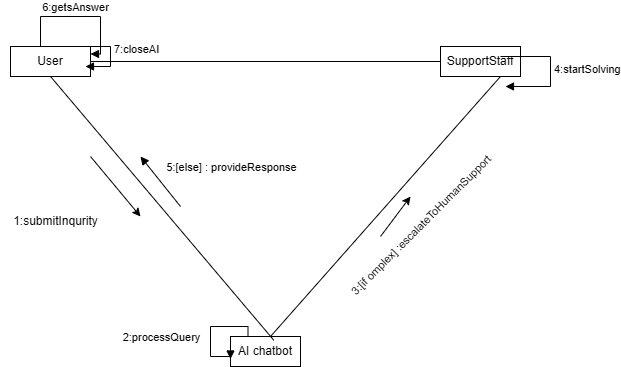

The diagram above was exported from draw.io. Its source (the exported page's mxGraphModel, read from the mxfile embedded in the PNG):
<mxGraphModel dx="1042" dy="596" grid="1" gridSize="10" guides="1" tooltips="1" connect="1" arrows="1" fold="1" page="1" pageScale="1" pageWidth="850" pageHeight="1100" math="0" shadow="0">
  <root>
    <mxCell id="0" />
    <mxCell id="1" parent="0" />
    <mxCell id="v0an3OcHTPlGahe1a8bc-1" value="AI chatbot" style="html=1;whiteSpace=wrap;" parent="1" vertex="1">
      <mxGeometry x="390" y="410" width="70" height="30" as="geometry" />
    </mxCell>
    <mxCell id="v0an3OcHTPlGahe1a8bc-2" value="SupportStaff" style="html=1;whiteSpace=wrap;" parent="1" vertex="1">
      <mxGeometry x="600" y="120" width="80" height="30" as="geometry" />
    </mxCell>
    <mxCell id="v0an3OcHTPlGahe1a8bc-3" value="User" style="html=1;whiteSpace=wrap;" parent="1" vertex="1">
      <mxGeometry x="170" y="120" width="80" height="30" as="geometry" />
    </mxCell>
    <mxCell id="v0an3OcHTPlGahe1a8bc-6" value="" style="endArrow=none;html=1;rounded=0;entryX=0.5;entryY=1;entryDx=0;entryDy=0;exitX=0.62;exitY=0.127;exitDx=0;exitDy=0;exitPerimeter=0;" parent="1" source="v0an3OcHTPlGahe1a8bc-1" target="v0an3OcHTPlGahe1a8bc-3" edge="1">
      <mxGeometry width="50" height="50" relative="1" as="geometry">
        <mxPoint x="230" y="340" as="sourcePoint" />
        <mxPoint x="280" y="290" as="targetPoint" />
      </mxGeometry>
    </mxCell>
    <mxCell id="v0an3OcHTPlGahe1a8bc-7" value="" style="endArrow=none;html=1;rounded=0;entryX=0.75;entryY=1;entryDx=0;entryDy=0;" parent="1" target="v0an3OcHTPlGahe1a8bc-2" edge="1">
      <mxGeometry width="50" height="50" relative="1" as="geometry">
        <mxPoint x="430" y="410" as="sourcePoint" />
        <mxPoint x="540" y="290" as="targetPoint" />
      </mxGeometry>
    </mxCell>
    <mxCell id="v0an3OcHTPlGahe1a8bc-8" value="" style="endArrow=none;html=1;rounded=0;entryX=0;entryY=0.5;entryDx=0;entryDy=0;exitX=1;exitY=0.5;exitDx=0;exitDy=0;" parent="1" source="v0an3OcHTPlGahe1a8bc-3" target="v0an3OcHTPlGahe1a8bc-2" edge="1">
      <mxGeometry width="50" height="50" relative="1" as="geometry">
        <mxPoint x="400" y="340" as="sourcePoint" />
        <mxPoint x="450" y="290" as="targetPoint" />
      </mxGeometry>
    </mxCell>
    <mxCell id="v0an3OcHTPlGahe1a8bc-9" value="" style="endArrow=classic;html=1;rounded=0;" parent="1" edge="1">
      <mxGeometry width="50" height="50" relative="1" as="geometry">
        <mxPoint x="250" y="230" as="sourcePoint" />
        <mxPoint x="300" y="290" as="targetPoint" />
      </mxGeometry>
    </mxCell>
    <mxCell id="v0an3OcHTPlGahe1a8bc-10" value="1:submitInqurity" style="text;html=1;align=center;verticalAlign=middle;resizable=0;points=[];autosize=1;strokeColor=none;fillColor=none;" parent="1" vertex="1">
      <mxGeometry x="160" y="280" width="110" height="30" as="geometry" />
    </mxCell>
    <mxCell id="v0an3OcHTPlGahe1a8bc-12" value="" style="html=1;align=left;spacingLeft=2;endArrow=block;rounded=0;edgeStyle=orthogonalEdgeStyle;curved=0;rounded=0;exitX=0.25;exitY=0;exitDx=0;exitDy=0;entryX=0;entryY=0.75;entryDx=0;entryDy=0;" parent="1" source="v0an3OcHTPlGahe1a8bc-1" target="v0an3OcHTPlGahe1a8bc-1" edge="1">
      <mxGeometry x="0.4118" y="224" relative="1" as="geometry">
        <mxPoint x="330" y="400" as="sourcePoint" />
        <Array as="points">
          <mxPoint x="408" y="400" />
          <mxPoint x="370" y="400" />
          <mxPoint x="370" y="430" />
          <mxPoint x="390" y="430" />
        </Array>
        <mxPoint x="335" y="430" as="targetPoint" />
        <mxPoint x="40" y="-4" as="offset" />
      </mxGeometry>
    </mxCell>
    <mxCell id="v0an3OcHTPlGahe1a8bc-13" value="2:processQuery" style="edgeLabel;html=1;align=center;verticalAlign=middle;resizable=0;points=[];" parent="v0an3OcHTPlGahe1a8bc-12" vertex="1" connectable="0">
      <mxGeometry x="0.1767" relative="1" as="geometry">
        <mxPoint x="-50" y="-1" as="offset" />
      </mxGeometry>
    </mxCell>
    <mxCell id="v0an3OcHTPlGahe1a8bc-15" value="" style="endArrow=classic;html=1;rounded=0;" parent="1" edge="1">
      <mxGeometry width="50" height="50" relative="1" as="geometry">
        <mxPoint x="540" y="310" as="sourcePoint" />
        <mxPoint x="570" y="270" as="targetPoint" />
      </mxGeometry>
    </mxCell>
    <mxCell id="v0an3OcHTPlGahe1a8bc-16" value="3:[if omplex] :escalateToHumanSupport" style="edgeLabel;html=1;align=center;verticalAlign=middle;resizable=0;points=[];rotation=-45;" parent="v0an3OcHTPlGahe1a8bc-15" vertex="1" connectable="0">
      <mxGeometry x="0.096" relative="1" as="geometry">
        <mxPoint x="24" y="11" as="offset" />
      </mxGeometry>
    </mxCell>
    <mxCell id="v0an3OcHTPlGahe1a8bc-24" value="4:startSolving" style="html=1;align=left;spacingLeft=2;endArrow=block;rounded=0;edgeStyle=orthogonalEdgeStyle;curved=0;rounded=0;" parent="1" edge="1">
      <mxGeometry relative="1" as="geometry">
        <mxPoint x="660" y="130" as="sourcePoint" />
        <Array as="points">
          <mxPoint x="710" y="130" />
          <mxPoint x="710" y="160" />
        </Array>
        <mxPoint x="665.0000000000001" y="160.00000000000023" as="targetPoint" />
      </mxGeometry>
    </mxCell>
    <mxCell id="v0an3OcHTPlGahe1a8bc-25" value="" style="html=1;verticalAlign=bottom;endArrow=block;curved=0;rounded=0;" parent="1" edge="1">
      <mxGeometry width="80" relative="1" as="geometry">
        <mxPoint x="340" y="280" as="sourcePoint" />
        <mxPoint x="300" y="230" as="targetPoint" />
      </mxGeometry>
    </mxCell>
    <mxCell id="v0an3OcHTPlGahe1a8bc-26" value="5:[else] : provideResponse" style="edgeLabel;html=1;align=center;verticalAlign=middle;resizable=0;points=[];" parent="v0an3OcHTPlGahe1a8bc-25" vertex="1" connectable="0">
      <mxGeometry x="0.2732" y="-6" relative="1" as="geometry">
        <mxPoint x="71" y="-4" as="offset" />
      </mxGeometry>
    </mxCell>
    <mxCell id="v0an3OcHTPlGahe1a8bc-28" value="" style="html=1;align=left;spacingLeft=2;endArrow=block;rounded=0;edgeStyle=orthogonalEdgeStyle;curved=0;rounded=0;exitX=0.5;exitY=0;exitDx=0;exitDy=0;entryX=1;entryY=0.25;entryDx=0;entryDy=0;" parent="1" source="v0an3OcHTPlGahe1a8bc-3" target="v0an3OcHTPlGahe1a8bc-3" edge="1">
      <mxGeometry relative="1" as="geometry">
        <mxPoint x="200" y="110" as="sourcePoint" />
        <Array as="points">
          <mxPoint x="200" y="120" />
          <mxPoint x="200" y="90" />
          <mxPoint x="260" y="90" />
          <mxPoint x="260" y="127" />
        </Array>
        <mxPoint x="260" y="130" as="targetPoint" />
      </mxGeometry>
    </mxCell>
    <mxCell id="v0an3OcHTPlGahe1a8bc-29" value="6:getsAnswer" style="edgeLabel;html=1;align=center;verticalAlign=middle;resizable=0;points=[];" parent="v0an3OcHTPlGahe1a8bc-28" vertex="1" connectable="0">
      <mxGeometry y="-5" relative="1" as="geometry">
        <mxPoint y="-15" as="offset" />
      </mxGeometry>
    </mxCell>
    <mxCell id="v0an3OcHTPlGahe1a8bc-32" value="7:closeAI" style="html=1;align=left;spacingLeft=2;endArrow=block;rounded=0;edgeStyle=orthogonalEdgeStyle;curved=0;rounded=0;exitX=0.75;exitY=0;exitDx=0;exitDy=0;" parent="1" source="v0an3OcHTPlGahe1a8bc-3" edge="1">
      <mxGeometry relative="1" as="geometry">
        <mxPoint x="240" y="110" as="sourcePoint" />
        <Array as="points">
          <mxPoint x="270" y="120" />
          <mxPoint x="270" y="140" />
        </Array>
        <mxPoint x="245" y="140" as="targetPoint" />
      </mxGeometry>
    </mxCell>
  </root>
</mxGraphModel>